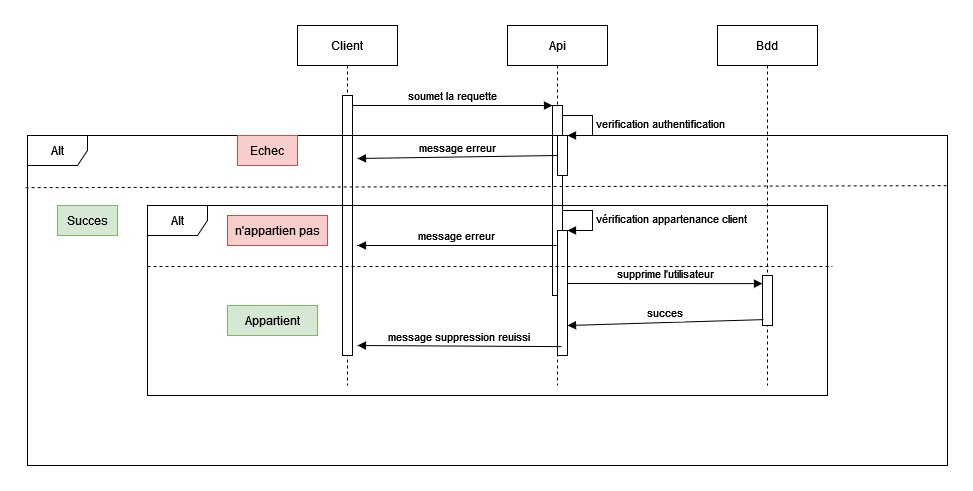

The diagram above was exported from draw.io. Its source (the exported page's mxGraphModel, read from the mxfile embedded in the PNG):
<mxGraphModel dx="1768" dy="652" grid="1" gridSize="10" guides="1" tooltips="1" connect="1" arrows="1" fold="1" page="1" pageScale="1" pageWidth="850" pageHeight="1100" math="0" shadow="0">
  <root>
    <mxCell id="0" />
    <mxCell id="1" parent="0" />
    <mxCell id="3nuBFxr9cyL0pnOWT2aG-1" value="Client" style="shape=umlLifeline;perimeter=lifelinePerimeter;container=1;collapsible=0;recursiveResize=0;rounded=0;shadow=0;strokeWidth=1;" parent="1" vertex="1">
      <mxGeometry x="90" y="80" width="100" height="360" as="geometry" />
    </mxCell>
    <mxCell id="3nuBFxr9cyL0pnOWT2aG-2" value="" style="points=[];perimeter=orthogonalPerimeter;rounded=0;shadow=0;strokeWidth=1;" parent="3nuBFxr9cyL0pnOWT2aG-1" vertex="1">
      <mxGeometry x="45" y="70" width="10" height="260" as="geometry" />
    </mxCell>
    <mxCell id="3nuBFxr9cyL0pnOWT2aG-5" value="Api" style="shape=umlLifeline;perimeter=lifelinePerimeter;container=1;collapsible=0;recursiveResize=0;rounded=0;shadow=0;strokeWidth=1;" parent="1" vertex="1">
      <mxGeometry x="300" y="80" width="100" height="360" as="geometry" />
    </mxCell>
    <mxCell id="3nuBFxr9cyL0pnOWT2aG-6" value="" style="points=[];perimeter=orthogonalPerimeter;rounded=0;shadow=0;strokeWidth=1;" parent="3nuBFxr9cyL0pnOWT2aG-5" vertex="1">
      <mxGeometry x="45" y="80" width="10" height="190" as="geometry" />
    </mxCell>
    <mxCell id="YKvGUrbty2AKIj2Za_HX-3" value="" style="html=1;points=[];perimeter=orthogonalPerimeter;" vertex="1" parent="3nuBFxr9cyL0pnOWT2aG-5">
      <mxGeometry x="50" y="110" width="10" height="40" as="geometry" />
    </mxCell>
    <mxCell id="YKvGUrbty2AKIj2Za_HX-4" value="verification authentification" style="edgeStyle=orthogonalEdgeStyle;html=1;align=left;spacingLeft=2;endArrow=block;rounded=0;entryX=1;entryY=0;" edge="1" target="YKvGUrbty2AKIj2Za_HX-3" parent="3nuBFxr9cyL0pnOWT2aG-5">
      <mxGeometry relative="1" as="geometry">
        <mxPoint x="55" y="90" as="sourcePoint" />
        <Array as="points">
          <mxPoint x="85" y="90" />
        </Array>
      </mxGeometry>
    </mxCell>
    <mxCell id="YKvGUrbty2AKIj2Za_HX-30" value="" style="html=1;points=[];perimeter=orthogonalPerimeter;labelBackgroundColor=none;fontColor=#000000;" vertex="1" parent="3nuBFxr9cyL0pnOWT2aG-5">
      <mxGeometry x="50" y="205" width="10" height="125" as="geometry" />
    </mxCell>
    <mxCell id="YKvGUrbty2AKIj2Za_HX-31" value="vérification appartenance client" style="edgeStyle=orthogonalEdgeStyle;html=1;align=left;spacingLeft=2;endArrow=block;rounded=0;entryX=1;entryY=0;fontColor=#000000;" edge="1" target="YKvGUrbty2AKIj2Za_HX-30" parent="3nuBFxr9cyL0pnOWT2aG-5">
      <mxGeometry relative="1" as="geometry">
        <mxPoint x="55" y="185" as="sourcePoint" />
        <Array as="points">
          <mxPoint x="85" y="185" />
        </Array>
      </mxGeometry>
    </mxCell>
    <mxCell id="3nuBFxr9cyL0pnOWT2aG-8" value="soumet la requette" style="verticalAlign=bottom;endArrow=block;entryX=0;entryY=0;shadow=0;strokeWidth=1;" parent="1" source="3nuBFxr9cyL0pnOWT2aG-2" target="3nuBFxr9cyL0pnOWT2aG-6" edge="1">
      <mxGeometry relative="1" as="geometry">
        <mxPoint x="275" y="160" as="sourcePoint" />
      </mxGeometry>
    </mxCell>
    <mxCell id="YKvGUrbty2AKIj2Za_HX-1" value="Bdd" style="shape=umlLifeline;perimeter=lifelinePerimeter;container=1;collapsible=0;recursiveResize=0;rounded=0;shadow=0;strokeWidth=1;" vertex="1" parent="1">
      <mxGeometry x="510" y="80" width="100" height="360" as="geometry" />
    </mxCell>
    <mxCell id="YKvGUrbty2AKIj2Za_HX-2" value="" style="points=[];perimeter=orthogonalPerimeter;rounded=0;shadow=0;strokeWidth=1;" vertex="1" parent="YKvGUrbty2AKIj2Za_HX-1">
      <mxGeometry x="45" y="250" width="10" height="50" as="geometry" />
    </mxCell>
    <mxCell id="YKvGUrbty2AKIj2Za_HX-5" value="Alt" style="shape=umlFrame;whiteSpace=wrap;html=1;" vertex="1" parent="1">
      <mxGeometry x="-180" y="190" width="920" height="330" as="geometry" />
    </mxCell>
    <mxCell id="YKvGUrbty2AKIj2Za_HX-7" value="message erreur" style="verticalAlign=bottom;endArrow=block;shadow=0;strokeWidth=1;" edge="1" parent="1">
      <mxGeometry relative="1" as="geometry">
        <mxPoint x="350" y="210" as="sourcePoint" />
        <mxPoint x="150" y="213" as="targetPoint" />
      </mxGeometry>
    </mxCell>
    <mxCell id="YKvGUrbty2AKIj2Za_HX-13" value="&lt;span style=&quot;background-color: transparent;&quot;&gt;Succes&lt;/span&gt;" style="text;html=1;strokeColor=#82b366;fillColor=#d5e8d4;align=center;verticalAlign=middle;whiteSpace=wrap;rounded=0;" vertex="1" parent="1">
      <mxGeometry x="-150" y="260" width="60" height="30" as="geometry" />
    </mxCell>
    <mxCell id="YKvGUrbty2AKIj2Za_HX-14" value="&lt;span style=&quot;background-color: transparent;&quot;&gt;Echec&lt;/span&gt;" style="text;html=1;strokeColor=#b85450;fillColor=#f8cecc;align=center;verticalAlign=middle;whiteSpace=wrap;rounded=0;" vertex="1" parent="1">
      <mxGeometry x="30" y="190" width="60" height="30" as="geometry" />
    </mxCell>
    <mxCell id="YKvGUrbty2AKIj2Za_HX-25" value="Alt" style="shape=umlFrame;whiteSpace=wrap;html=1;" vertex="1" parent="1">
      <mxGeometry x="-60" y="260" width="680" height="190" as="geometry" />
    </mxCell>
    <mxCell id="YKvGUrbty2AKIj2Za_HX-29" value="message erreur" style="verticalAlign=bottom;endArrow=block;shadow=0;strokeWidth=1;exitX=-0.1;exitY=0.12;exitDx=0;exitDy=0;exitPerimeter=0;" edge="1" parent="1" source="YKvGUrbty2AKIj2Za_HX-30">
      <mxGeometry relative="1" as="geometry">
        <mxPoint x="352" y="320" as="sourcePoint" />
        <mxPoint x="150" y="300" as="targetPoint" />
      </mxGeometry>
    </mxCell>
    <mxCell id="YKvGUrbty2AKIj2Za_HX-32" value="supprime l'utilisateur" style="verticalAlign=bottom;endArrow=block;shadow=0;strokeWidth=1;entryX=0.45;entryY=0.717;entryDx=0;entryDy=0;entryPerimeter=0;" edge="1" parent="1" target="YKvGUrbty2AKIj2Za_HX-1">
      <mxGeometry relative="1" as="geometry">
        <mxPoint x="360" y="338" as="sourcePoint" />
        <mxPoint x="540" y="340" as="targetPoint" />
      </mxGeometry>
    </mxCell>
    <mxCell id="YKvGUrbty2AKIj2Za_HX-33" value="succes" style="verticalAlign=bottom;endArrow=block;shadow=0;strokeWidth=1;exitX=0.46;exitY=0.817;exitDx=0;exitDy=0;exitPerimeter=0;" edge="1" parent="1" source="YKvGUrbty2AKIj2Za_HX-1">
      <mxGeometry relative="1" as="geometry">
        <mxPoint x="165" y="180.00000000000034" as="sourcePoint" />
        <mxPoint x="360" y="380" as="targetPoint" />
      </mxGeometry>
    </mxCell>
    <mxCell id="YKvGUrbty2AKIj2Za_HX-34" value="message suppression reuissi" style="verticalAlign=bottom;endArrow=block;shadow=0;strokeWidth=1;exitX=0.54;exitY=0.892;exitDx=0;exitDy=0;exitPerimeter=0;" edge="1" parent="1" source="3nuBFxr9cyL0pnOWT2aG-5">
      <mxGeometry relative="1" as="geometry">
        <mxPoint x="307" y="360.9" as="sourcePoint" />
        <mxPoint x="150" y="400" as="targetPoint" />
      </mxGeometry>
    </mxCell>
    <mxCell id="YKvGUrbty2AKIj2Za_HX-35" value="Appartient" style="text;html=1;strokeColor=#82b366;fillColor=#d5e8d4;align=center;verticalAlign=middle;whiteSpace=wrap;rounded=0;" vertex="1" parent="1">
      <mxGeometry x="20" y="360" width="90" height="30" as="geometry" />
    </mxCell>
    <mxCell id="YKvGUrbty2AKIj2Za_HX-36" value="n'appartien pas" style="text;html=1;strokeColor=#b85450;fillColor=#f8cecc;align=center;verticalAlign=middle;whiteSpace=wrap;rounded=0;" vertex="1" parent="1">
      <mxGeometry x="20" y="270" width="100" height="30" as="geometry" />
    </mxCell>
    <mxCell id="YKvGUrbty2AKIj2Za_HX-39" value="" style="endArrow=none;dashed=1;html=1;rounded=0;fontColor=#000000;exitX=-0.002;exitY=0.158;exitDx=0;exitDy=0;exitPerimeter=0;entryX=0.999;entryY=0.152;entryDx=0;entryDy=0;entryPerimeter=0;" edge="1" parent="1" source="YKvGUrbty2AKIj2Za_HX-5" target="YKvGUrbty2AKIj2Za_HX-5">
      <mxGeometry width="50" height="50" relative="1" as="geometry">
        <mxPoint x="-70" y="180" as="sourcePoint" />
        <mxPoint x="-20" y="130" as="targetPoint" />
      </mxGeometry>
    </mxCell>
    <mxCell id="YKvGUrbty2AKIj2Za_HX-40" value="" style="endArrow=none;dashed=1;html=1;rounded=0;fontColor=#000000;exitX=0;exitY=0.321;exitDx=0;exitDy=0;exitPerimeter=0;entryX=1.007;entryY=0.321;entryDx=0;entryDy=0;entryPerimeter=0;" edge="1" parent="1" source="YKvGUrbty2AKIj2Za_HX-25" target="YKvGUrbty2AKIj2Za_HX-25">
      <mxGeometry width="50" height="50" relative="1" as="geometry">
        <mxPoint x="-80" y="160" as="sourcePoint" />
        <mxPoint x="-30" y="110" as="targetPoint" />
      </mxGeometry>
    </mxCell>
  </root>
</mxGraphModel>